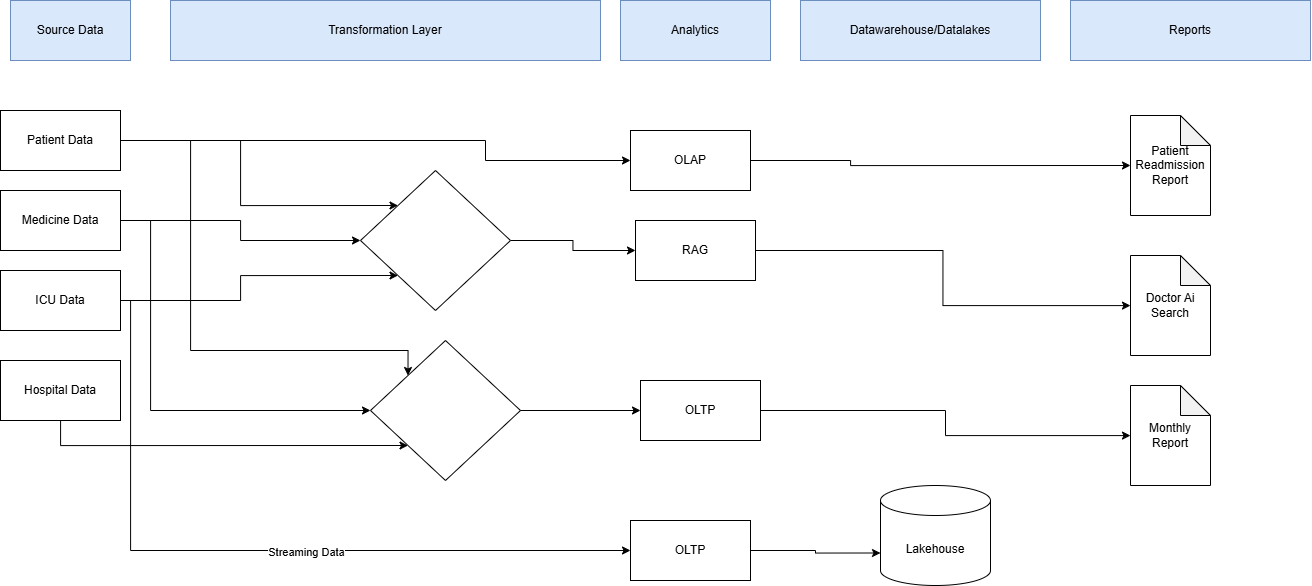

The diagram above was exported from draw.io. Its source (the exported page's mxGraphModel, read from the mxfile embedded in the PNG):
<mxGraphModel dx="1895" dy="958" grid="1" gridSize="10" guides="1" tooltips="1" connect="1" arrows="1" fold="1" page="1" pageScale="1" pageWidth="850" pageHeight="1100" math="0" shadow="0">
  <root>
    <mxCell id="0" />
    <mxCell id="1" parent="0" />
    <mxCell id="g9FMT55NQIgPOceQxmGl-1" parent="1" style="rounded=0;whiteSpace=wrap;html=1;fillColor=#dae8fc;strokeColor=#6c8ebf;" value="Source Data" vertex="1">
      <mxGeometry height="60" width="120" x="70" y="30" as="geometry" />
    </mxCell>
    <mxCell id="g9FMT55NQIgPOceQxmGl-2" parent="1" style="rounded=0;whiteSpace=wrap;html=1;fillColor=#dae8fc;strokeColor=#6c8ebf;" value="Transformation Layer" vertex="1">
      <mxGeometry height="60" width="430" x="230" y="30" as="geometry" />
    </mxCell>
    <mxCell id="g9FMT55NQIgPOceQxmGl-3" parent="1" style="rounded=0;whiteSpace=wrap;html=1;fillColor=#dae8fc;strokeColor=#6c8ebf;" value="Analytics" vertex="1">
      <mxGeometry height="60" width="150" x="680" y="30" as="geometry" />
    </mxCell>
    <mxCell id="g9FMT55NQIgPOceQxmGl-4" parent="1" style="rounded=0;whiteSpace=wrap;html=1;fillColor=#dae8fc;strokeColor=#6c8ebf;" value="Reports" vertex="1">
      <mxGeometry height="60" width="240" x="1130" y="30" as="geometry" />
    </mxCell>
    <mxCell id="A-E9UjsGChGUdMD7hzKB-8" edge="1" parent="1" source="g9FMT55NQIgPOceQxmGl-5" style="edgeStyle=orthogonalEdgeStyle;rounded=0;orthogonalLoop=1;jettySize=auto;html=1;entryX=0;entryY=0;entryDx=0;entryDy=0;" target="A-E9UjsGChGUdMD7hzKB-1">
      <mxGeometry relative="1" as="geometry" />
    </mxCell>
    <mxCell id="A-E9UjsGChGUdMD7hzKB-18" edge="1" parent="1" source="g9FMT55NQIgPOceQxmGl-5" style="edgeStyle=orthogonalEdgeStyle;rounded=0;orthogonalLoop=1;jettySize=auto;html=1;entryX=0;entryY=0;entryDx=0;entryDy=0;" target="A-E9UjsGChGUdMD7hzKB-17">
      <mxGeometry relative="1" as="geometry">
        <Array as="points">
          <mxPoint x="250" y="170" />
          <mxPoint x="250" y="380" />
          <mxPoint x="468" y="380" />
        </Array>
      </mxGeometry>
    </mxCell>
    <mxCell id="g9FMT55NQIgPOceQxmGl-5" parent="1" style="rounded=0;whiteSpace=wrap;html=1;" value="Patient Data" vertex="1">
      <mxGeometry height="60" width="120" x="60" y="140" as="geometry" />
    </mxCell>
    <mxCell id="A-E9UjsGChGUdMD7hzKB-9" edge="1" parent="1" source="g9FMT55NQIgPOceQxmGl-6" style="edgeStyle=orthogonalEdgeStyle;rounded=0;orthogonalLoop=1;jettySize=auto;html=1;entryX=0;entryY=0.5;entryDx=0;entryDy=0;" target="A-E9UjsGChGUdMD7hzKB-1">
      <mxGeometry relative="1" as="geometry" />
    </mxCell>
    <mxCell id="A-E9UjsGChGUdMD7hzKB-19" edge="1" parent="1" source="g9FMT55NQIgPOceQxmGl-6" style="edgeStyle=orthogonalEdgeStyle;rounded=0;orthogonalLoop=1;jettySize=auto;html=1;entryX=0;entryY=0.5;entryDx=0;entryDy=0;" target="A-E9UjsGChGUdMD7hzKB-17">
      <mxGeometry relative="1" as="geometry">
        <Array as="points">
          <mxPoint x="210" y="250" />
          <mxPoint x="210" y="440" />
        </Array>
      </mxGeometry>
    </mxCell>
    <mxCell id="g9FMT55NQIgPOceQxmGl-6" parent="1" style="rounded=0;whiteSpace=wrap;html=1;" value="Medicine Data" vertex="1">
      <mxGeometry height="60" width="120" x="60" y="220" as="geometry" />
    </mxCell>
    <mxCell id="A-E9UjsGChGUdMD7hzKB-10" edge="1" parent="1" source="g9FMT55NQIgPOceQxmGl-8" style="edgeStyle=orthogonalEdgeStyle;rounded=0;orthogonalLoop=1;jettySize=auto;html=1;entryX=0;entryY=1;entryDx=0;entryDy=0;" target="A-E9UjsGChGUdMD7hzKB-1">
      <mxGeometry relative="1" as="geometry" />
    </mxCell>
    <mxCell id="g9FMT55NQIgPOceQxmGl-8" parent="1" style="rounded=0;whiteSpace=wrap;html=1;" value="ICU Data" vertex="1">
      <mxGeometry height="60" width="120" x="60" y="300" as="geometry" />
    </mxCell>
    <mxCell id="A-E9UjsGChGUdMD7hzKB-12" edge="1" parent="1" source="A-E9UjsGChGUdMD7hzKB-1" style="edgeStyle=orthogonalEdgeStyle;rounded=0;orthogonalLoop=1;jettySize=auto;html=1;" target="A-E9UjsGChGUdMD7hzKB-11" value="">
      <mxGeometry relative="1" as="geometry" />
    </mxCell>
    <mxCell id="A-E9UjsGChGUdMD7hzKB-1" parent="1" style="rhombus;whiteSpace=wrap;html=1;" value="" vertex="1">
      <mxGeometry height="140" width="150" x="420" y="200" as="geometry" />
    </mxCell>
    <mxCell id="A-E9UjsGChGUdMD7hzKB-3" parent="1" style="shape=note;whiteSpace=wrap;html=1;backgroundOutline=1;darkOpacity=0.05;" value="Patient Readmission Report" vertex="1">
      <mxGeometry height="100" width="80" x="1190" y="145" as="geometry" />
    </mxCell>
    <mxCell id="A-E9UjsGChGUdMD7hzKB-4" edge="1" parent="1" source="A-E9UjsGChGUdMD7hzKB-7" style="edgeStyle=orthogonalEdgeStyle;rounded=0;orthogonalLoop=1;jettySize=auto;html=1;entryX=0;entryY=0.5;entryDx=0;entryDy=0;entryPerimeter=0;" target="A-E9UjsGChGUdMD7hzKB-3">
      <mxGeometry relative="1" as="geometry">
        <Array as="points">
          <mxPoint x="910" y="190" />
        </Array>
      </mxGeometry>
    </mxCell>
    <mxCell id="A-E9UjsGChGUdMD7hzKB-6" edge="1" parent="1" source="g9FMT55NQIgPOceQxmGl-5" style="edgeStyle=orthogonalEdgeStyle;rounded=0;orthogonalLoop=1;jettySize=auto;html=1;entryX=0;entryY=0.5;entryDx=0;entryDy=0;entryPerimeter=0;" target="A-E9UjsGChGUdMD7hzKB-7" value="">
      <mxGeometry relative="1" as="geometry">
        <Array as="points">
          <mxPoint x="545" y="170" />
          <mxPoint x="545" y="190" />
        </Array>
        <mxPoint x="180" y="170" as="sourcePoint" />
        <mxPoint x="910" y="180" as="targetPoint" />
      </mxGeometry>
    </mxCell>
    <mxCell id="A-E9UjsGChGUdMD7hzKB-7" parent="1" style="rounded=0;whiteSpace=wrap;html=1;" value="OLAP" vertex="1">
      <mxGeometry height="60" width="120" x="690" y="160" as="geometry" />
    </mxCell>
    <mxCell id="A-E9UjsGChGUdMD7hzKB-14" edge="1" parent="1" source="A-E9UjsGChGUdMD7hzKB-11" style="edgeStyle=orthogonalEdgeStyle;rounded=0;orthogonalLoop=1;jettySize=auto;html=1;" target="A-E9UjsGChGUdMD7hzKB-13">
      <mxGeometry relative="1" as="geometry" />
    </mxCell>
    <mxCell id="A-E9UjsGChGUdMD7hzKB-11" parent="1" style="whiteSpace=wrap;html=1;" value="RAG" vertex="1">
      <mxGeometry height="60" width="120" x="695" y="250" as="geometry" />
    </mxCell>
    <mxCell id="A-E9UjsGChGUdMD7hzKB-13" parent="1" style="shape=note;whiteSpace=wrap;html=1;backgroundOutline=1;darkOpacity=0.05;" value="Doctor Ai Search" vertex="1">
      <mxGeometry height="100" width="80" x="1190" y="285" as="geometry" />
    </mxCell>
    <mxCell id="A-E9UjsGChGUdMD7hzKB-15" parent="1" style="shape=note;whiteSpace=wrap;html=1;backgroundOutline=1;darkOpacity=0.05;" value="Monthly Report" vertex="1">
      <mxGeometry height="100" width="80" x="1190" y="415" as="geometry" />
    </mxCell>
    <mxCell id="A-E9UjsGChGUdMD7hzKB-20" edge="1" parent="1" source="A-E9UjsGChGUdMD7hzKB-16" style="edgeStyle=orthogonalEdgeStyle;rounded=0;orthogonalLoop=1;jettySize=auto;html=1;entryX=0;entryY=1;entryDx=0;entryDy=0;" target="A-E9UjsGChGUdMD7hzKB-17">
      <mxGeometry relative="1" as="geometry">
        <Array as="points">
          <mxPoint x="120" y="475" />
        </Array>
      </mxGeometry>
    </mxCell>
    <mxCell id="A-E9UjsGChGUdMD7hzKB-16" parent="1" style="rounded=0;whiteSpace=wrap;html=1;" value="Hospital Data" vertex="1">
      <mxGeometry height="60" width="120" x="60" y="390" as="geometry" />
    </mxCell>
    <mxCell id="A-E9UjsGChGUdMD7hzKB-22" edge="1" parent="1" source="A-E9UjsGChGUdMD7hzKB-28" style="edgeStyle=orthogonalEdgeStyle;rounded=0;orthogonalLoop=1;jettySize=auto;html=1;" target="A-E9UjsGChGUdMD7hzKB-15">
      <mxGeometry relative="1" as="geometry" />
    </mxCell>
    <mxCell id="A-E9UjsGChGUdMD7hzKB-17" parent="1" style="rhombus;whiteSpace=wrap;html=1;" value="" vertex="1">
      <mxGeometry height="140" width="150" x="430" y="370" as="geometry" />
    </mxCell>
    <mxCell id="A-E9UjsGChGUdMD7hzKB-26" edge="1" parent="1" source="g9FMT55NQIgPOceQxmGl-8" style="edgeStyle=orthogonalEdgeStyle;rounded=0;orthogonalLoop=1;jettySize=auto;html=1;entryX=0;entryY=0.5;entryDx=0;entryDy=0;entryPerimeter=0;" target="A-E9UjsGChGUdMD7hzKB-25" value="">
      <mxGeometry relative="1" as="geometry">
        <Array as="points">
          <mxPoint x="190" y="330" />
          <mxPoint x="190" y="580" />
        </Array>
        <mxPoint x="180" y="330" as="sourcePoint" />
        <mxPoint x="950" y="590" as="targetPoint" />
      </mxGeometry>
    </mxCell>
    <mxCell id="A-E9UjsGChGUdMD7hzKB-27" connectable="0" parent="A-E9UjsGChGUdMD7hzKB-26" style="edgeLabel;html=1;align=center;verticalAlign=middle;resizable=0;points=[];" value="Streaming Data" vertex="1">
      <mxGeometry relative="1" x="0.15" y="-1" as="geometry">
        <mxPoint x="-1" as="offset" />
      </mxGeometry>
    </mxCell>
    <mxCell id="A-E9UjsGChGUdMD7hzKB-25" parent="1" style="whiteSpace=wrap;html=1;" value="OLTP" vertex="1">
      <mxGeometry height="60" width="120" x="690" y="550" as="geometry" />
    </mxCell>
    <mxCell id="A-E9UjsGChGUdMD7hzKB-29" edge="1" parent="1" source="A-E9UjsGChGUdMD7hzKB-17" style="edgeStyle=orthogonalEdgeStyle;rounded=0;orthogonalLoop=1;jettySize=auto;html=1;" target="A-E9UjsGChGUdMD7hzKB-28" value="">
      <mxGeometry relative="1" as="geometry">
        <mxPoint x="580" y="440" as="sourcePoint" />
        <mxPoint x="950" y="450" as="targetPoint" />
      </mxGeometry>
    </mxCell>
    <mxCell id="A-E9UjsGChGUdMD7hzKB-28" parent="1" style="whiteSpace=wrap;html=1;" value="OLTP" vertex="1">
      <mxGeometry height="60" width="120" x="700" y="410" as="geometry" />
    </mxCell>
    <mxCell id="A-E9UjsGChGUdMD7hzKB-30" parent="1" style="rounded=0;whiteSpace=wrap;html=1;fillColor=#dae8fc;strokeColor=#6c8ebf;" value="Datawarehouse/Datalakes" vertex="1">
      <mxGeometry height="60" width="240" x="860" y="30" as="geometry" />
    </mxCell>
    <mxCell id="A-E9UjsGChGUdMD7hzKB-31" parent="1" style="shape=cylinder3;whiteSpace=wrap;html=1;boundedLbl=1;backgroundOutline=1;size=15;" value="Lakehouse" vertex="1">
      <mxGeometry height="100" width="110" x="940" y="515" as="geometry" />
    </mxCell>
    <mxCell id="A-E9UjsGChGUdMD7hzKB-32" edge="1" parent="1" source="A-E9UjsGChGUdMD7hzKB-25" style="edgeStyle=orthogonalEdgeStyle;rounded=0;orthogonalLoop=1;jettySize=auto;html=1;exitX=1;exitY=0.5;exitDx=0;exitDy=0;entryX=0;entryY=0;entryDx=0;entryDy=67.5;entryPerimeter=0;" target="A-E9UjsGChGUdMD7hzKB-31">
      <mxGeometry relative="1" as="geometry" />
    </mxCell>
  </root>
</mxGraphModel>